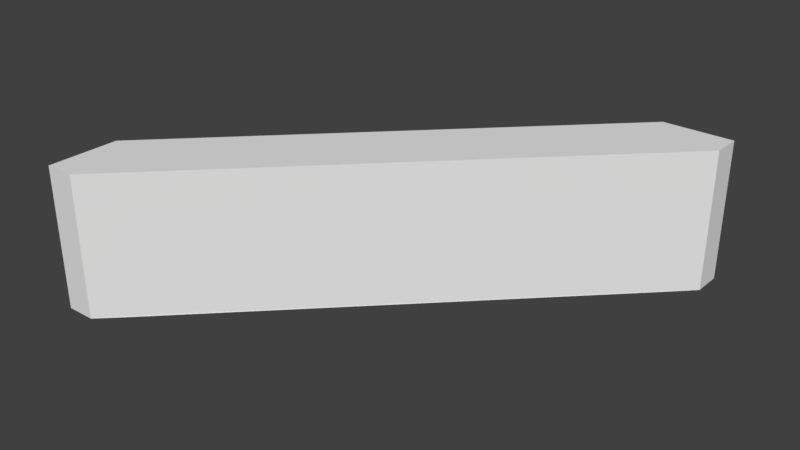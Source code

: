 # Source: WallLowTri_1.2x1.2x0.4.blend  (saved by Blender 2.79.0; exported with 4.5.12 LTS)
import bpy
from mathutils import Matrix  # noqa: F401  (used for matrix-valued properties, if any)

bpy.ops.wm.read_factory_settings(use_empty=True)
scene = bpy.context.scene
scene.name = 'Scene'

# ---- collections
col_collection_1 = bpy.data.collections.new('Collection 1'); scene.collection.children.link(col_collection_1)

# ---- world
world_world = bpy.data.worlds.new('World'); scene.world = world_world
world_world.color = (0.05088, 0.05088, 0.05088)
world_world.use_sun_shadow = False
world_world.sun_shadow_jitter_overblur = 0.0
world_world.cycles.sampling_method = 'MANUAL'

# ---- meshes
me_walllowtri_1_2x1_2x0_4_a = bpy.data.meshes.new('WallLowTri_1.2x1.2x0.4_A')
me_walllowtri_1_2x1_2x0_4_a.from_pydata([(1.0, 1.0, -0.2), (1.141, 0.8586, -0.2), (1.0, 1.0, 0.2), (1.2, 1.0, 0.2), (1.2, 1.0, -0.2), (1.199, 0.9176, 0.2), (1.199, 0.9176, -0.2), (2.559e-07, 3.402e-07, -0.2), (2.906e-07, -0.2, -0.2), (-1.714e-07, -0.2, 0.2), (5.088e-07, 8.729e-08, 0.2), (0.1414, -0.1414, -0.2), (0.08235, -0.1988, 0.2), (0.08235, -0.1988, -0.2)], [], [(2, 3, 4, 0), (4, 3, 5, 6), (1, 0, 6), (0, 4, 6), (3, 2, 10, 9, 12, 5), (9, 10, 7, 8), (8, 13, 12, 9), (8, 7, 13), (7, 11, 13), (2, 0, 7, 10), (6, 5, 12, 13), (0, 1, 11, 7)])
me_walllowtri_1_2x1_2x0_4_a.use_remesh_preserve_volume = False
me_walllowtri_1_2x1_2x0_4_a.use_remesh_preserve_attributes = False
me_walllowtri_1_2x1_2x0_4_a.use_mirror_vertex_groups = False
me_walllowtri_1_2x1_2x0_4_a.update()

# ---- objects
ob_walllowtri_1_2x1_2x0_4 = bpy.data.objects.new('WallLowTri_1.2x1.2x0.4', me_walllowtri_1_2x1_2x0_4_a)

# ---- transforms, parenting, visibility, modifiers, constraints
ob_walllowtri_1_2x1_2x0_4.location = (0.0, 0.0, 0.0)
ob_walllowtri_1_2x1_2x0_4.lock_rotations_4d = False
ob_walllowtri_1_2x1_2x0_4.empty_display_type = 'ARROWS'
ob_walllowtri_1_2x1_2x0_4.lineart.crease_threshold = 0.0

# ---- collection membership
col_collection_1.objects.link(ob_walllowtri_1_2x1_2x0_4)

# ---- scene / render settings (as saved in the file)
scene.frame_start = 1; scene.frame_end = 250; scene.frame_set(1)
scene.render.engine = 'BLENDER_EEVEE_NEXT'
scene.render.resolution_percentage = 50
scene.render.dither_intensity = 0.0
scene.cycles.use_denoising = False
scene.cycles.samples = 128
scene.cycles.sampling_pattern = 'TABULATED_SOBOL'
scene.cycles.use_adaptive_sampling = False
scene.cycles.use_light_tree = False
scene.cycles.blur_glossy = 0.0
scene.cycles.sample_clamp_indirect = 0.0
scene.view_settings.view_transform = 'Standard'
bpy.context.view_layer.update()

# ---- added for rendering (the .blend has no active camera and no usable light): camera, sun
cam_auto = bpy.data.cameras.new('AutoCamera')
cam_auto.lens = 50.0
cam_auto.sensor_width = 36.0
cam_auto.clip_end = 1000.0
ob_auto_camera = bpy.data.objects.new('AutoCamera', cam_auto)
scene.collection.objects.link(ob_auto_camera)
ob_auto_camera.location = (2.21318, -1.53582, 1.29055)
ob_auto_camera.rotation_euler = (1.09748, -7.21219e-08, 0.694738)
scene.camera = ob_auto_camera
light_auto_sun = bpy.data.lights.new('AutoSun', 'SUN')
light_auto_sun.energy = 3.0
light_auto_sun.angle = 0.0523599
ob_auto_sun = bpy.data.objects.new('AutoSun', light_auto_sun)
scene.collection.objects.link(ob_auto_sun)
ob_auto_sun.rotation_euler = (0.872665, 0.174533, 0.523599)
bpy.context.view_layer.update()
